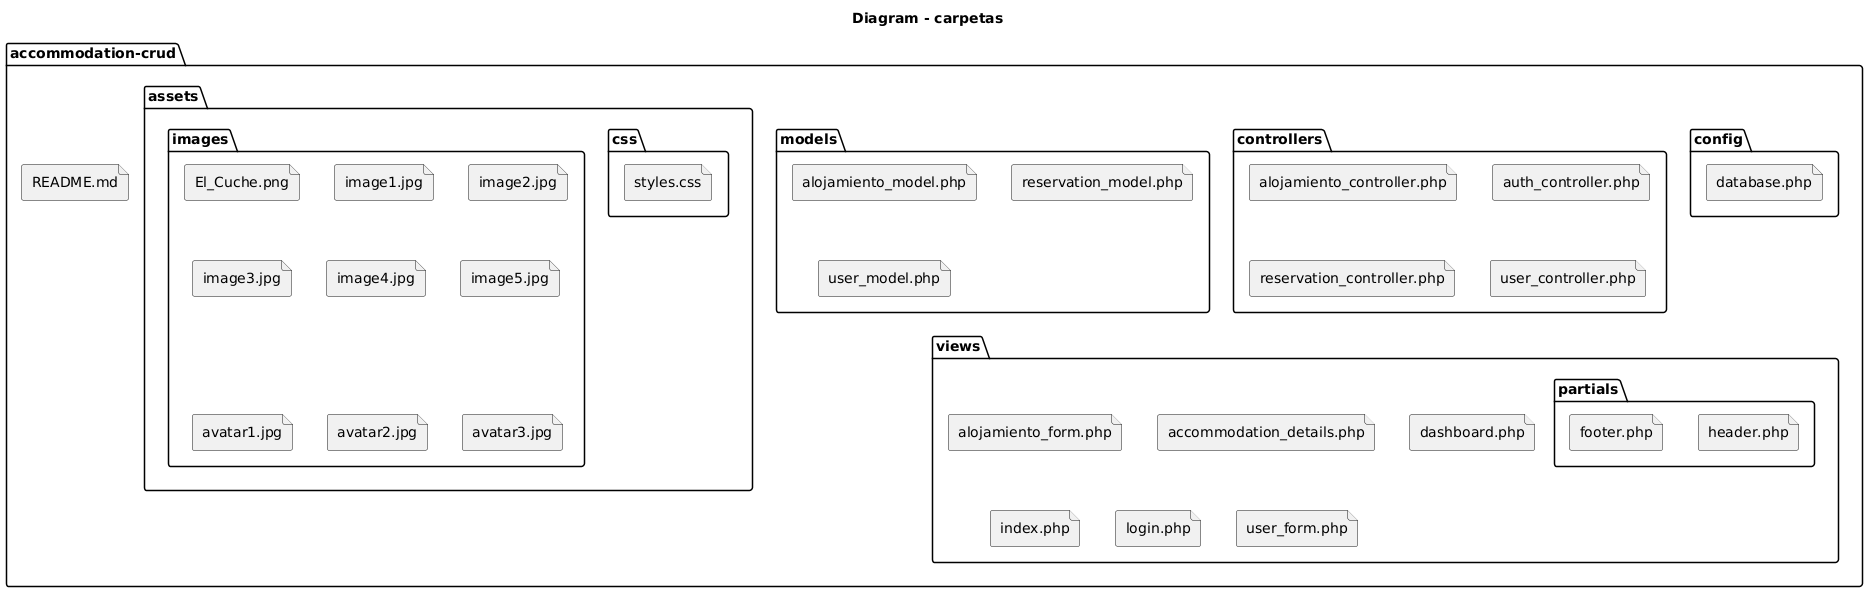

The diagram above was rendered by PlantUML. Its source (embedded in the PNG):
@startuml
title  Diagram - carpetas

package "accommodation-crud" {
  package "config" {
    file "database.php"
  }

  package "controllers" {
    file "alojamiento_controller.php"
    file "auth_controller.php"
    file "reservation_controller.php"
    file "user_controller.php"
  }

  package "models" {
    file "alojamiento_model.php"
    file "reservation_model.php"
    file "user_model.php"
  }

  package "assets" {
    package "css" {
      file "styles.css"
    }
    package "images" {
      file "El_Cuche.png"
      file "image1.jpg"
      file "image2.jpg"
      file "image3.jpg"
      file "image4.jpg"
      file "image5.jpg"
      file "avatar1.jpg"
      file "avatar2.jpg"
      file "avatar3.jpg"
    }
  }

  package "views" {
    file "alojamiento_form.php"
    file "accommodation_details.php"
    file "dashboard.php"
    file "index.php"
    file "login.php"
    file "user_form.php"
    package "partials" {
      file "header.php"
      file "footer.php"
    }
  }

  file "README.md"
}
@enduml